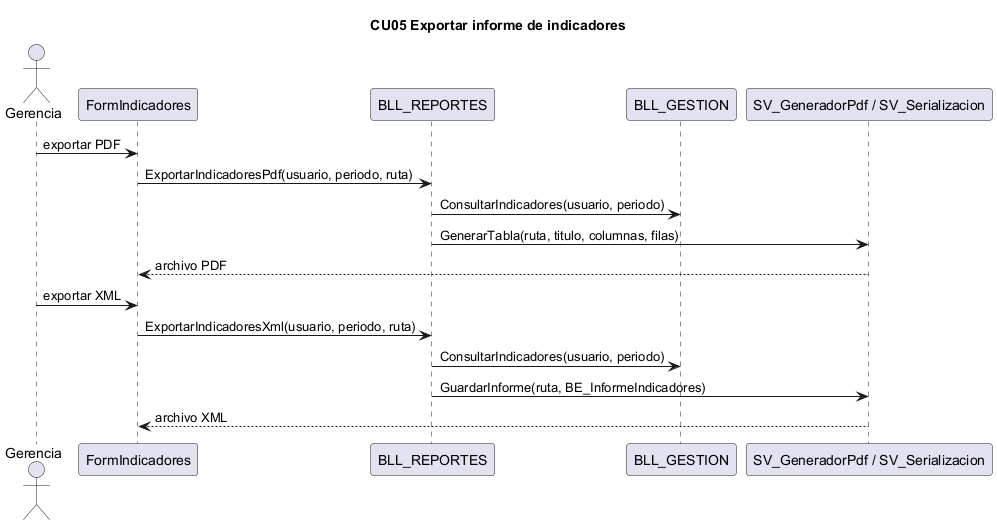

The diagram above was rendered by PlantUML. Its source (embedded in the PNG):
@startuml CU05
title CU05 Exportar informe de indicadores
actor Gerencia
participant "FormIndicadores" as IU
participant "BLL_REPORTES" as BLL
participant "BLL_GESTION" as GES
participant "SV_GeneradorPdf / SV_Serializacion" as SV
Gerencia -> IU : exportar PDF
IU -> BLL : ExportarIndicadoresPdf(usuario, periodo, ruta)
BLL -> GES : ConsultarIndicadores(usuario, periodo)
BLL -> SV : GenerarTabla(ruta, titulo, columnas, filas)
SV --> IU : archivo PDF
Gerencia -> IU : exportar XML
IU -> BLL : ExportarIndicadoresXml(usuario, periodo, ruta)
BLL -> GES : ConsultarIndicadores(usuario, periodo)
BLL -> SV : GuardarInforme(ruta, BE_InformeIndicadores)
SV --> IU : archivo XML
@enduml